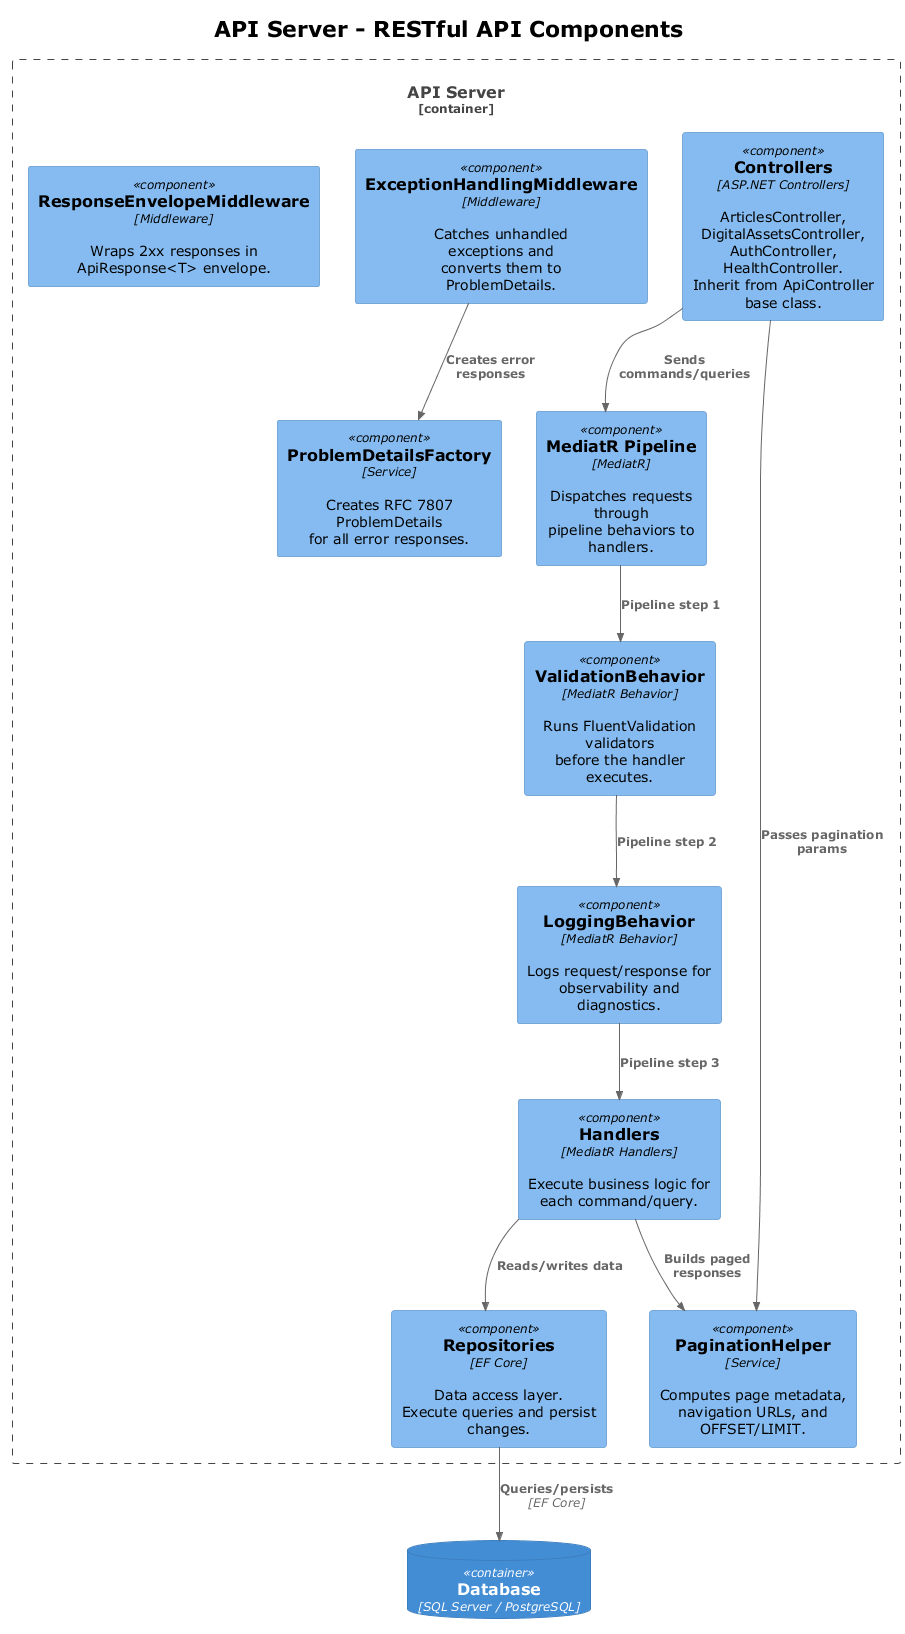

The diagram above was rendered by PlantUML. Its source (embedded in the PNG):
@startuml c4_component
!theme plain
!include <C4/C4_Component>

title API Server - RESTful API Components

Container_Boundary(api, "API Server") {
    Component(controllers, "Controllers", "ASP.NET Controllers", "ArticlesController, DigitalAssetsController,\nAuthController, HealthController.\nInherit from ApiController base class.")
    Component(mediatr, "MediatR Pipeline", "MediatR", "Dispatches requests through\npipeline behaviors to handlers.")
    Component(validation, "ValidationBehavior", "MediatR Behavior", "Runs FluentValidation validators\nbefore the handler executes.")
    Component(logging, "LoggingBehavior", "MediatR Behavior", "Logs request/response for\nobservability and diagnostics.")
    Component(handlers, "Handlers", "MediatR Handlers", "Execute business logic for\neach command/query.")
    Component(repos, "Repositories", "EF Core", "Data access layer.\nExecute queries and persist changes.")
    Component(problemDetails, "ProblemDetailsFactory", "Service", "Creates RFC 7807 ProblemDetails\nfor all error responses.")
    Component(pagination, "PaginationHelper", "Service", "Computes page metadata,\nnavigation URLs, and OFFSET/LIMIT.")
    Component(exceptionMw, "ExceptionHandlingMiddleware", "Middleware", "Catches unhandled exceptions and\nconverts them to ProblemDetails.")
    Component(envelopeMw, "ResponseEnvelopeMiddleware", "Middleware", "Wraps 2xx responses in\nApiResponse<T> envelope.")
}

ContainerDb(db, "Database", "SQL Server / PostgreSQL")

Rel(controllers, mediatr, "Sends commands/queries")
Rel(mediatr, validation, "Pipeline step 1")
Rel(validation, logging, "Pipeline step 2")
Rel(logging, handlers, "Pipeline step 3")
Rel(handlers, repos, "Reads/writes data")
Rel(handlers, pagination, "Builds paged responses")
Rel(repos, db, "Queries/persists", "EF Core")
Rel(exceptionMw, problemDetails, "Creates error responses")
Rel(controllers, pagination, "Passes pagination params")

@enduml